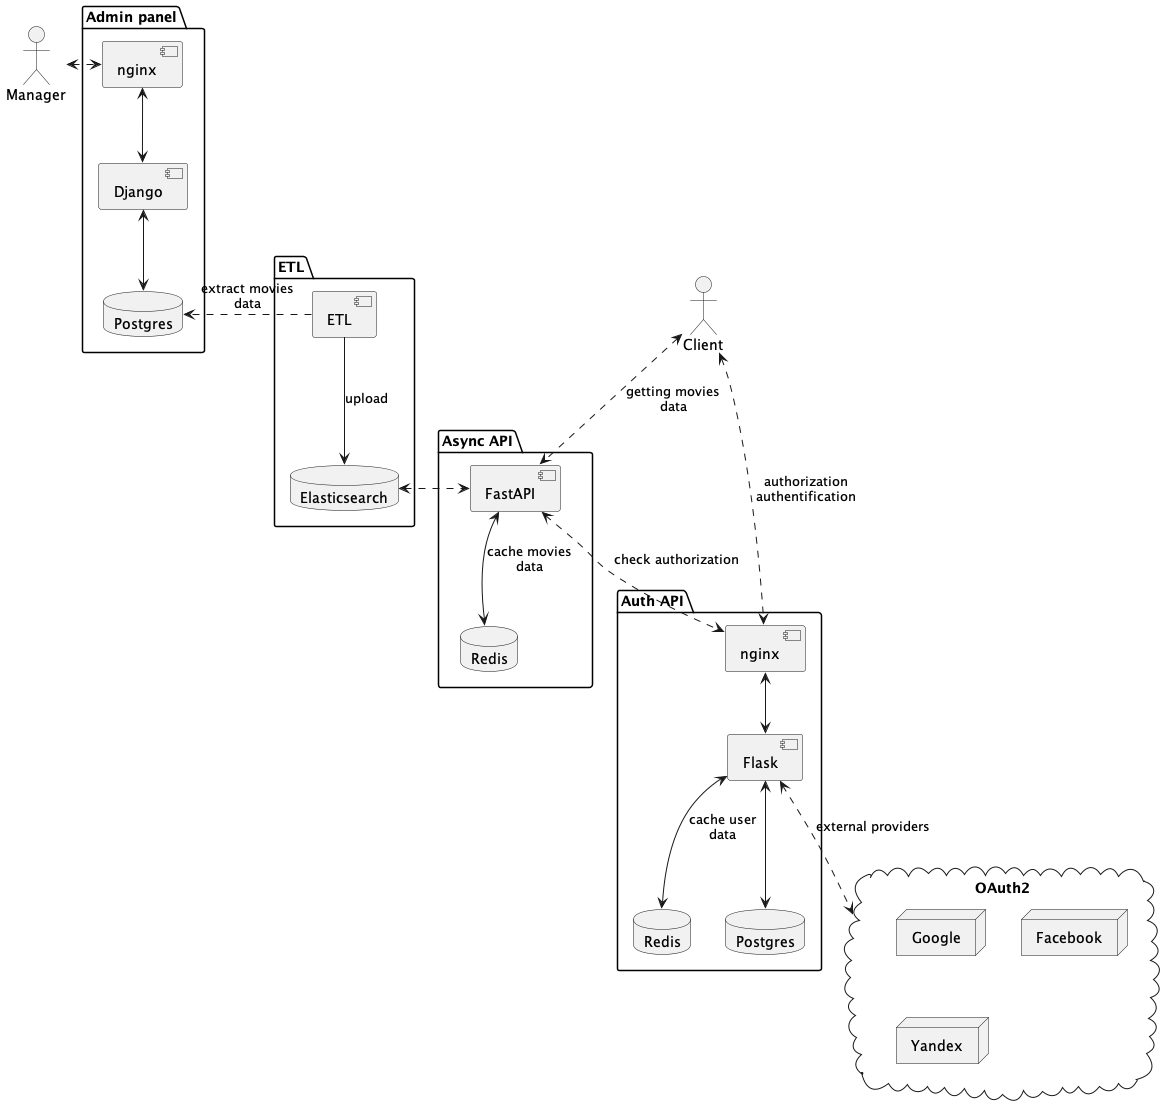

The diagram above was rendered by PlantUML. Its source (embedded in the PNG):
@startuml
'https://plantuml.com/component-diagram

actor Manager
actor Client


package "Admin panel" {
    database Postgres as admin_db
    component nginx as admin_nginx
    component Django as admin_app
}
admin_app <--> admin_db
admin_nginx <--> admin_app
Manager <.right.> admin_nginx

package "ETL" {
    database Elasticsearch as es_storage
    component ETL as es_etl
}
admin_db <.left. es_etl: extract movies\ndata
es_etl --> es_storage: upload

package "Async API" {
    database Redis as async_redis
    component FastAPI as async_app
}
async_app <--> async_redis: cache movies\ndata
Client <..> async_app: getting movies\ndata
async_app <.left.> es_storage


package "Auth API" {
    component nginx as auth_nginx
    component Flask as auth_flask
    database Redis as auth_redis
    database Postgres as auth_db
}
auth_flask <--> auth_redis: cache user\ndata
auth_flask <--> auth_db
auth_nginx <--> auth_flask
async_app <..> auth_nginx: check authorization
Client <..> auth_nginx: authorization\nauthentification
'auth_nginx <..> admin_nginx

cloud "OAuth2" {
    node Google
    node Facebook
    node Yandex
}
auth_flask <..> OAuth2: external providers


@enduml